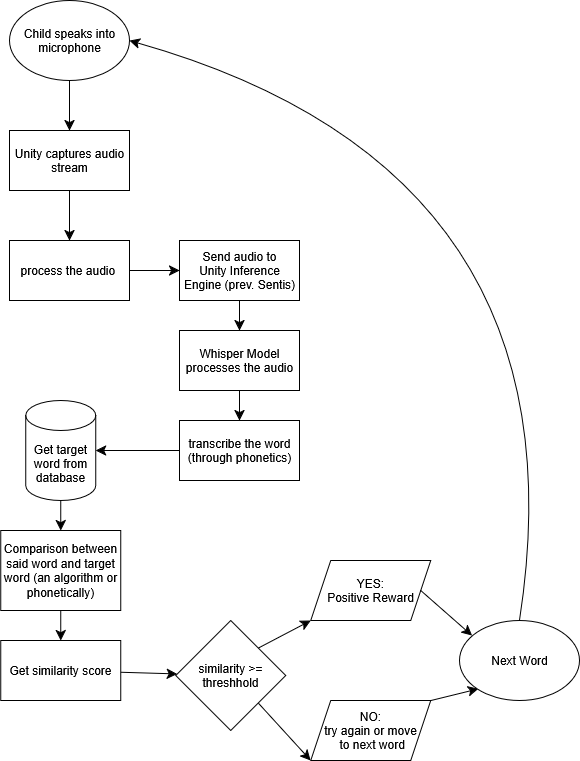

The diagram above was exported from draw.io. Its source (the exported page's mxGraphModel, read from the mxfile embedded in the PNG):
<mxGraphModel dx="1617" dy="1091" grid="1" gridSize="10" guides="1" tooltips="1" connect="1" arrows="1" fold="1" page="1" pageScale="1" pageWidth="850" pageHeight="1100" math="0" shadow="0">
  <root>
    <mxCell id="0" />
    <mxCell id="1" parent="0" />
    <mxCell id="p_p6Per8Ta0oh5N3kA-x-6" value="" style="edgeStyle=none;curved=1;rounded=0;orthogonalLoop=1;jettySize=auto;html=1;fontSize=12;startSize=8;endSize=8;" edge="1" parent="1" source="p_p6Per8Ta0oh5N3kA-x-4" target="p_p6Per8Ta0oh5N3kA-x-5">
      <mxGeometry relative="1" as="geometry" />
    </mxCell>
    <mxCell id="p_p6Per8Ta0oh5N3kA-x-4" value="&lt;div&gt;Child speaks into microphone&lt;/div&gt;" style="ellipse;whiteSpace=wrap;html=1;" vertex="1" parent="1">
      <mxGeometry x="250" y="100" width="120" height="80" as="geometry" />
    </mxCell>
    <mxCell id="p_p6Per8Ta0oh5N3kA-x-8" value="" style="edgeStyle=none;curved=1;rounded=0;orthogonalLoop=1;jettySize=auto;html=1;fontSize=12;startSize=8;endSize=8;" edge="1" parent="1" source="p_p6Per8Ta0oh5N3kA-x-5" target="p_p6Per8Ta0oh5N3kA-x-7">
      <mxGeometry relative="1" as="geometry" />
    </mxCell>
    <mxCell id="p_p6Per8Ta0oh5N3kA-x-5" value="Unity captures audio stream" style="whiteSpace=wrap;html=1;" vertex="1" parent="1">
      <mxGeometry x="250" y="230" width="120" height="60" as="geometry" />
    </mxCell>
    <mxCell id="p_p6Per8Ta0oh5N3kA-x-10" value="" style="edgeStyle=none;curved=1;rounded=0;orthogonalLoop=1;jettySize=auto;html=1;fontSize=12;startSize=8;endSize=8;" edge="1" parent="1" source="p_p6Per8Ta0oh5N3kA-x-7" target="p_p6Per8Ta0oh5N3kA-x-9">
      <mxGeometry relative="1" as="geometry" />
    </mxCell>
    <mxCell id="p_p6Per8Ta0oh5N3kA-x-7" value="process the audio&amp;nbsp;" style="whiteSpace=wrap;html=1;" vertex="1" parent="1">
      <mxGeometry x="250" y="340" width="120" height="60" as="geometry" />
    </mxCell>
    <mxCell id="p_p6Per8Ta0oh5N3kA-x-12" value="" style="edgeStyle=none;curved=1;rounded=0;orthogonalLoop=1;jettySize=auto;html=1;fontSize=12;startSize=8;endSize=8;" edge="1" parent="1" source="p_p6Per8Ta0oh5N3kA-x-9" target="p_p6Per8Ta0oh5N3kA-x-11">
      <mxGeometry relative="1" as="geometry" />
    </mxCell>
    <mxCell id="p_p6Per8Ta0oh5N3kA-x-9" value="Send audio to Unity&amp;nbsp;Inference Engine (prev. Sentis)" style="whiteSpace=wrap;html=1;" vertex="1" parent="1">
      <mxGeometry x="420" y="340" width="120" height="60" as="geometry" />
    </mxCell>
    <mxCell id="p_p6Per8Ta0oh5N3kA-x-14" value="" style="edgeStyle=none;curved=1;rounded=0;orthogonalLoop=1;jettySize=auto;html=1;fontSize=12;startSize=8;endSize=8;" edge="1" parent="1" source="p_p6Per8Ta0oh5N3kA-x-11" target="p_p6Per8Ta0oh5N3kA-x-13">
      <mxGeometry relative="1" as="geometry" />
    </mxCell>
    <mxCell id="p_p6Per8Ta0oh5N3kA-x-11" value="Whisper Model processes the audio" style="whiteSpace=wrap;html=1;" vertex="1" parent="1">
      <mxGeometry x="420" y="430" width="120" height="60" as="geometry" />
    </mxCell>
    <mxCell id="p_p6Per8Ta0oh5N3kA-x-18" value="" style="edgeStyle=none;curved=1;rounded=0;orthogonalLoop=1;jettySize=auto;html=1;fontSize=12;startSize=8;endSize=8;" edge="1" parent="1" source="p_p6Per8Ta0oh5N3kA-x-13" target="p_p6Per8Ta0oh5N3kA-x-17">
      <mxGeometry relative="1" as="geometry" />
    </mxCell>
    <mxCell id="p_p6Per8Ta0oh5N3kA-x-13" value="transcribe the word (through phonetics)" style="whiteSpace=wrap;html=1;" vertex="1" parent="1">
      <mxGeometry x="420" y="520" width="120" height="60" as="geometry" />
    </mxCell>
    <mxCell id="p_p6Per8Ta0oh5N3kA-x-20" value="" style="edgeStyle=none;curved=1;rounded=0;orthogonalLoop=1;jettySize=auto;html=1;fontSize=12;startSize=8;endSize=8;" edge="1" parent="1" source="p_p6Per8Ta0oh5N3kA-x-17" target="p_p6Per8Ta0oh5N3kA-x-19">
      <mxGeometry relative="1" as="geometry" />
    </mxCell>
    <mxCell id="p_p6Per8Ta0oh5N3kA-x-17" value="Get target word from database" style="shape=cylinder3;whiteSpace=wrap;html=1;boundedLbl=1;backgroundOutline=1;size=15;" vertex="1" parent="1">
      <mxGeometry x="266.21000000000004" y="500" width="70" height="100" as="geometry" />
    </mxCell>
    <mxCell id="p_p6Per8Ta0oh5N3kA-x-22" value="" style="edgeStyle=none;curved=1;rounded=0;orthogonalLoop=1;jettySize=auto;html=1;fontSize=12;startSize=8;endSize=8;" edge="1" parent="1" source="p_p6Per8Ta0oh5N3kA-x-19" target="p_p6Per8Ta0oh5N3kA-x-21">
      <mxGeometry relative="1" as="geometry" />
    </mxCell>
    <mxCell id="p_p6Per8Ta0oh5N3kA-x-19" value="Comparison between said word and target word (an algorithm or phonetically)" style="whiteSpace=wrap;html=1;" vertex="1" parent="1">
      <mxGeometry x="241.21" y="630" width="120" height="80" as="geometry" />
    </mxCell>
    <mxCell id="p_p6Per8Ta0oh5N3kA-x-27" value="" style="edgeStyle=none;curved=1;rounded=0;orthogonalLoop=1;jettySize=auto;html=1;fontSize=12;startSize=8;endSize=8;" edge="1" parent="1" source="p_p6Per8Ta0oh5N3kA-x-21" target="p_p6Per8Ta0oh5N3kA-x-26">
      <mxGeometry relative="1" as="geometry" />
    </mxCell>
    <mxCell id="p_p6Per8Ta0oh5N3kA-x-21" value="Get similarity score" style="whiteSpace=wrap;html=1;" vertex="1" parent="1">
      <mxGeometry x="241.21" y="740" width="120" height="60" as="geometry" />
    </mxCell>
    <mxCell id="p_p6Per8Ta0oh5N3kA-x-33" style="edgeStyle=none;curved=1;rounded=0;orthogonalLoop=1;jettySize=auto;html=1;exitX=1;exitY=0;exitDx=0;exitDy=0;entryX=0;entryY=1;entryDx=0;entryDy=0;fontSize=12;startSize=8;endSize=8;" edge="1" parent="1" source="p_p6Per8Ta0oh5N3kA-x-26" target="p_p6Per8Ta0oh5N3kA-x-30">
      <mxGeometry relative="1" as="geometry" />
    </mxCell>
    <mxCell id="p_p6Per8Ta0oh5N3kA-x-34" style="edgeStyle=none;curved=1;rounded=0;orthogonalLoop=1;jettySize=auto;html=1;exitX=1;exitY=1;exitDx=0;exitDy=0;entryX=0;entryY=1;entryDx=0;entryDy=0;fontSize=12;startSize=8;endSize=8;" edge="1" parent="1" source="p_p6Per8Ta0oh5N3kA-x-26" target="p_p6Per8Ta0oh5N3kA-x-31">
      <mxGeometry relative="1" as="geometry" />
    </mxCell>
    <mxCell id="p_p6Per8Ta0oh5N3kA-x-26" value="similarity &amp;gt;= threshhold" style="rhombus;whiteSpace=wrap;html=1;" vertex="1" parent="1">
      <mxGeometry x="416.21000000000004" y="720" width="110" height="110" as="geometry" />
    </mxCell>
    <mxCell id="p_p6Per8Ta0oh5N3kA-x-30" value="&lt;div&gt;YES:&lt;/div&gt;&lt;div&gt;Positive Reward&lt;/div&gt;" style="shape=parallelogram;perimeter=parallelogramPerimeter;whiteSpace=wrap;html=1;fixedSize=1;" vertex="1" parent="1">
      <mxGeometry x="551.21" y="660" width="120" height="60" as="geometry" />
    </mxCell>
    <mxCell id="p_p6Per8Ta0oh5N3kA-x-37" style="edgeStyle=none;curved=1;rounded=0;orthogonalLoop=1;jettySize=auto;html=1;exitX=1;exitY=0;exitDx=0;exitDy=0;entryX=0;entryY=1;entryDx=0;entryDy=0;fontSize=12;startSize=8;endSize=8;" edge="1" parent="1" source="p_p6Per8Ta0oh5N3kA-x-31">
      <mxGeometry relative="1" as="geometry">
        <mxPoint x="718.7835931288073" y="788.2842712474619" as="targetPoint" />
      </mxGeometry>
    </mxCell>
    <mxCell id="p_p6Per8Ta0oh5N3kA-x-31" value="&lt;div&gt;NO:&lt;/div&gt;&lt;div&gt;try again or move&lt;/div&gt;&lt;div&gt;&amp;nbsp;to next word&lt;/div&gt;" style="shape=parallelogram;perimeter=parallelogramPerimeter;whiteSpace=wrap;html=1;fixedSize=1;" vertex="1" parent="1">
      <mxGeometry x="551.21" y="800" width="120" height="60" as="geometry" />
    </mxCell>
    <mxCell id="p_p6Per8Ta0oh5N3kA-x-39" style="edgeStyle=none;curved=1;rounded=0;orthogonalLoop=1;jettySize=auto;html=1;exitX=0.5;exitY=0;exitDx=0;exitDy=0;entryX=1;entryY=0.5;entryDx=0;entryDy=0;fontSize=12;startSize=8;endSize=8;" edge="1" parent="1" source="p_p6Per8Ta0oh5N3kA-x-36" target="p_p6Per8Ta0oh5N3kA-x-4">
      <mxGeometry relative="1" as="geometry">
        <Array as="points">
          <mxPoint x="830" y="270" />
        </Array>
      </mxGeometry>
    </mxCell>
    <mxCell id="p_p6Per8Ta0oh5N3kA-x-36" value="Next Word" style="ellipse;whiteSpace=wrap;html=1;" vertex="1" parent="1">
      <mxGeometry x="700" y="720" width="120" height="80" as="geometry" />
    </mxCell>
    <mxCell id="p_p6Per8Ta0oh5N3kA-x-38" style="edgeStyle=none;curved=1;rounded=0;orthogonalLoop=1;jettySize=auto;html=1;exitX=1;exitY=0.5;exitDx=0;exitDy=0;entryX=0.094;entryY=0.188;entryDx=0;entryDy=0;entryPerimeter=0;fontSize=12;startSize=8;endSize=8;" edge="1" parent="1" source="p_p6Per8Ta0oh5N3kA-x-30">
      <mxGeometry relative="1" as="geometry">
        <mxPoint x="712.49" y="735.04" as="targetPoint" />
      </mxGeometry>
    </mxCell>
  </root>
</mxGraphModel>